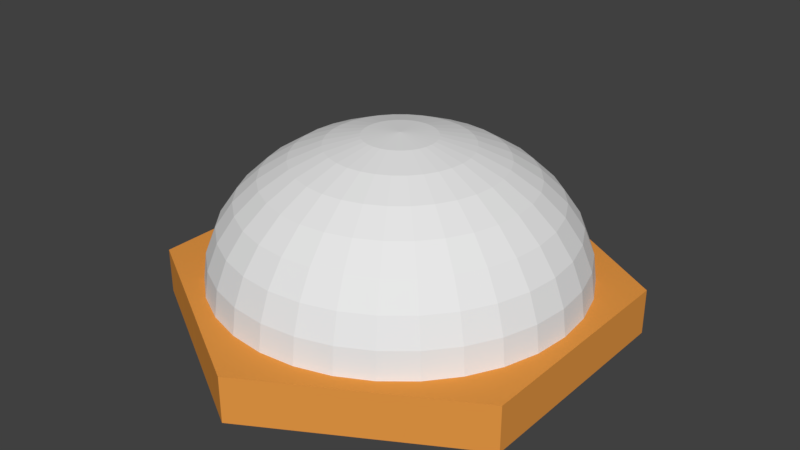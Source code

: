 # Source: dome.blend  (saved by Blender 2.79.0; exported with 4.5.12 LTS)
import bpy
from mathutils import Matrix  # noqa: F401  (used for matrix-valued properties, if any)

bpy.ops.wm.read_factory_settings(use_empty=True)
scene = bpy.context.scene
scene.name = 'Scene'

# ---- collections
col_collection_1 = bpy.data.collections.new('Collection 1'); scene.collection.children.link(col_collection_1)

# ---- materials (node trees are filled in below, after node groups)
mat_ground1 = bpy.data.materials.new('Ground1')
mat_ground1.alpha_threshold = 0.0
mat_ground1.roughness = 0.5

# ---- material node trees
mat_ground1.use_nodes = True; mat_ground1.node_tree.nodes.clear()
_N = mat_ground1.node_tree.nodes; _L = mat_ground1.node_tree.links
n0 = _N.new('ShaderNodeOutputMaterial'); n0.name = 'Material Output'; n0.location = (300, 300)
n1 = _N.new('ShaderNodeBsdfDiffuse'); n1.name = 'Diffuse BSDF'; n1.location = (10, 300)
n1.inputs[0].default_value = (0.8, 0.3179, 0.0602, 1.0)
_L.new(n1.outputs[0], n0.inputs[0])
n0.is_active_output = True

# ---- world
world_world = bpy.data.worlds.new('World'); scene.world = world_world
world_world.color = (0.05088, 0.05088, 0.05088)
world_world.use_sun_shadow = False
world_world.sun_shadow_jitter_overblur = 0.0
world_world.cycles.sampling_method = 'MANUAL'

# ---- meshes
me_sphere = bpy.data.meshes.new('Sphere')
me_sphere.from_pydata([(0.03806, 0.1913, 0.9808), (0.07466, 0.3753, 0.9239), (0.1084, 0.5449, 0.8315), (0.1379, 0.6935, 0.7071), (0.1622, 0.8155, 0.5556), (0.1802, 0.9061, 0.3827), (0.1913, 0.9619, 0.1951), (0.1951, 0.9808, 7.55e-08), (0.07466, 0.1802, 0.9808), (0.1464, 0.3536, 0.9239), (0.2126, 0.5133, 0.8315), (0.2706, 0.6533, 0.7071), (0.3182, 0.7682, 0.5556), (0.3536, 0.8536, 0.3827), (0.3753, 0.9061, 0.1951), (0.3827, 0.9239, 7.55e-08), (0.1084, 0.1622, 0.9808), (0.2126, 0.3182, 0.9239), (0.3087, 0.4619, 0.8315), (0.3928, 0.5879, 0.7071), (0.4619, 0.6913, 0.5556), (0.5133, 0.7682, 0.3827), (0.5449, 0.8155, 0.1951), (0.5556, 0.8315, 7.55e-08), (0.1379, 0.1379, 0.9808), (0.2706, 0.2706, 0.9239), (0.3928, 0.3928, 0.8315), (0.5, 0.5, 0.7071), (0.5879, 0.5879, 0.5556), (0.6533, 0.6533, 0.3827), (0.6935, 0.6935, 0.1951), (0.7071, 0.7071, 7.55e-08), (0.1622, 0.1084, 0.9808), (0.3182, 0.2126, 0.9239), (0.4619, 0.3087, 0.8315), (0.5879, 0.3928, 0.7071), (0.6913, 0.4619, 0.5556), (0.7682, 0.5133, 0.3827), (0.8155, 0.5449, 0.1951), (0.8315, 0.5556, 7.55e-08), (0.1802, 0.07466, 0.9808), (0.3536, 0.1464, 0.9239), (0.5133, 0.2126, 0.8315), (0.6533, 0.2706, 0.7071), (0.7682, 0.3182, 0.5556), (0.8536, 0.3536, 0.3827), (0.9061, 0.3753, 0.1951), (0.9239, 0.3827, 7.55e-08), (0.1913, 0.03806, 0.9808), (0.3753, 0.07466, 0.9239), (0.5449, 0.1084, 0.8315), (0.6935, 0.1379, 0.7071), (0.8155, 0.1622, 0.5556), (0.9061, 0.1802, 0.3827), (0.9619, 0.1913, 0.1951), (0.9808, 0.1951, 7.55e-08), (0.1951, -3.266e-07, 0.9808), (0.3827, -3.192e-07, 0.9239), (0.5556, -3.117e-07, 0.8315), (0.7071, -3.192e-07, 0.7071), (0.8315, -3.341e-07, 0.5556), (0.9239, -2.745e-07, 0.3827), (0.9808, -3.937e-07, 0.1951), (1.0, -3.788e-07, 7.55e-08), (0.1913, -0.03806, 0.9808), (0.3753, -0.07466, 0.9239), (0.5449, -0.1084, 0.8315), (0.6935, -0.138, 0.7071), (0.8155, -0.1622, 0.5556), (0.9061, -0.1802, 0.3827), (0.9619, -0.1913, 0.1951), (0.9808, -0.1951, 7.55e-08), (0.1802, -0.07466, 0.9808), (0.3536, -0.1464, 0.9239), (0.5133, -0.2126, 0.8315), (0.6533, -0.2706, 0.7071), (0.7682, -0.3182, 0.5556), (0.8536, -0.3536, 0.3827), (0.9061, -0.3753, 0.1951), (0.9239, -0.3827, 7.55e-08), (0.1622, -0.1084, 0.9808), (0.3182, -0.2126, 0.9239), (0.4619, -0.3087, 0.8315), (0.5879, -0.3928, 0.7071), (0.6913, -0.4619, 0.5556), (0.7682, -0.5133, 0.3827), (0.8155, -0.5449, 0.1951), (0.8315, -0.5556, 7.55e-08), (0.1379, -0.138, 0.9808), (0.2706, -0.2706, 0.9239), (0.3928, -0.3928, 0.8315), (0.5, -0.5, 0.7071), (0.5879, -0.5879, 0.5556), (0.6533, -0.6533, 0.3827), (0.6935, -0.6935, 0.1951), (0.7071, -0.7071, 7.55e-08), (0.1084, -0.1622, 0.9808), (0.2126, -0.3182, 0.9239), (0.3087, -0.4619, 0.8315), (0.3928, -0.5879, 0.7071), (0.4619, -0.6913, 0.5556), (0.5133, -0.7682, 0.3827), (0.5449, -0.8155, 0.1951), (0.5556, -0.8315, 7.55e-08), (0.07466, -0.1802, 0.9808), (0.1464, -0.3536, 0.9239), (0.2126, -0.5133, 0.8315), (0.2706, -0.6533, 0.7071), (0.3182, -0.7682, 0.5556), (0.3536, -0.8536, 0.3827), (0.3753, -0.9061, 0.1951), (0.3827, -0.9239, 7.55e-08), (0.03806, -0.1913, 0.9808), (0.07466, -0.3753, 0.9239), (0.1084, -0.5449, 0.8315), (0.1379, -0.6935, 0.7071), (0.1622, -0.8155, 0.5556), (0.1802, -0.9061, 0.3827), (0.1913, -0.9619, 0.1951), (0.1951, -0.9808, 7.55e-08), (-7.212e-09, -0.1951, 0.9808), (4.122e-08, -0.3827, 0.9239), (2.632e-08, -0.5556, 0.8315), (-2.584e-08, -0.7071, 0.7071), (-8.544e-08, -0.8315, 0.5556), (6.357e-08, -0.9239, 0.3827), (-8.544e-08, -0.9808, 0.1951), (-1.003e-07, -1.0, 7.55e-08), (-0.03806, -0.1913, 0.9808), (-0.07466, -0.3753, 0.9239), (-0.1084, -0.5449, 0.8315), (-0.1379, -0.6935, 0.7071), (-0.1622, -0.8155, 0.5556), (-0.1802, -0.9061, 0.3827), (-0.1913, -0.9619, 0.1951), (-0.1951, -0.9808, 7.55e-08), (-1.247e-07, -6.269e-07, 1.0), (-0.07466, -0.1802, 0.9808), (-0.1464, -0.3536, 0.9239), (-0.2126, -0.5133, 0.8315), (-0.2706, -0.6533, 0.7071), (-0.3182, -0.7682, 0.5556), (-0.3536, -0.8536, 0.3827), (-0.3753, -0.9061, 0.1951), (-0.3827, -0.9239, 7.55e-08), (-0.1084, -0.1622, 0.9808), (-0.2126, -0.3182, 0.9239), (-0.3087, -0.4619, 0.8315), (-0.3928, -0.5879, 0.7071), (-0.4619, -0.6913, 0.5556), (-0.5133, -0.7682, 0.3827), (-0.5449, -0.8155, 0.1951), (-0.5556, -0.8315, 7.55e-08), (-0.1379, -0.138, 0.9808), (-0.2706, -0.2706, 0.9239), (-0.3928, -0.3928, 0.8315), (-0.5, -0.5, 0.7071), (-0.5879, -0.5879, 0.5556), (-0.6533, -0.6533, 0.3827), (-0.6935, -0.6935, 0.1951), (-0.7071, -0.7071, 7.55e-08), (-0.1622, -0.1084, 0.9808), (-0.3182, -0.2126, 0.9239), (-0.4619, -0.3087, 0.8315), (-0.5879, -0.3928, 0.7071), (-0.6913, -0.4619, 0.5556), (-0.7682, -0.5133, 0.3827), (-0.8155, -0.5449, 0.1951), (-0.8315, -0.5556, 7.55e-08), (-0.1802, -0.07466, 0.9808), (-0.3536, -0.1464, 0.9239), (-0.5133, -0.2126, 0.8315), (-0.6533, -0.2706, 0.7071), (-0.7682, -0.3182, 0.5556), (-0.8536, -0.3536, 0.3827), (-0.9061, -0.3753, 0.1951), (-0.9239, -0.3827, 7.55e-08), (-0.1913, -0.03806, 0.9808), (-0.3753, -0.07466, 0.9239), (-0.5449, -0.1084, 0.8315), (-0.6935, -0.1379, 0.7071), (-0.8155, -0.1622, 0.5556), (-0.9061, -0.1802, 0.3827), (-0.9619, -0.1913, 0.1951), (-0.9808, -0.1951, 7.55e-08), (-0.1951, -3.117e-07, 0.9808), (-0.3827, -2.819e-07, 0.9239), (-0.5556, -2.819e-07, 0.8315), (-0.7071, -1.851e-07, 0.7071), (-0.8315, -1.404e-07, 0.5556), (-0.9239, -3.192e-07, 0.3827), (-0.9808, -9.567e-08, 0.1951), (-1.0, -1.404e-07, 7.55e-08), (-0.1913, 0.03806, 0.9808), (-0.3753, 0.07466, 0.9239), (-0.5449, 0.1084, 0.8315), (-0.6935, 0.1379, 0.7071), (-0.8155, 0.1622, 0.5556), (-0.9061, 0.1802, 0.3827), (-0.9619, 0.1913, 0.1951), (-0.9808, 0.1951, 7.55e-08), (-0.1802, 0.07466, 0.9808), (-0.3536, 0.1464, 0.9239), (-0.5133, 0.2126, 0.8315), (-0.6533, 0.2706, 0.7071), (-0.7682, 0.3182, 0.5556), (-0.8536, 0.3536, 0.3827), (-0.9061, 0.3753, 0.1951), (-0.9239, 0.3827, 7.55e-08), (-0.1622, 0.1084, 0.9808), (-0.3182, 0.2126, 0.9239), (-0.4619, 0.3087, 0.8315), (-0.5879, 0.3928, 0.7071), (-0.6913, 0.4619, 0.5556), (-0.7682, 0.5133, 0.3827), (-0.8155, 0.5449, 0.1951), (-0.8315, 0.5556, 7.55e-08), (-0.1379, 0.1379, 0.9808), (-0.2706, 0.2706, 0.9239), (-0.3928, 0.3928, 0.8315), (-0.5, 0.5, 0.7071), (-0.5879, 0.5879, 0.5556), (-0.6533, 0.6533, 0.3827), (-0.6935, 0.6935, 0.1951), (-0.7071, 0.7071, 7.55e-08), (-0.1084, 0.1622, 0.9808), (-0.2126, 0.3182, 0.9239), (-0.3087, 0.4619, 0.8315), (-0.3928, 0.5879, 0.7071), (-0.4619, 0.6913, 0.5556), (-0.5133, 0.7682, 0.3827), (-0.5449, 0.8155, 0.1951), (-0.5556, 0.8315, 7.55e-08), (-0.07466, 0.1802, 0.9808), (-0.1464, 0.3536, 0.9239), (-0.2126, 0.5133, 0.8315), (-0.2706, 0.6533, 0.7071), (-0.3182, 0.7682, 0.5556), (-0.3536, 0.8536, 0.3827), (-0.3753, 0.9061, 0.1951), (-0.3827, 0.9239, 7.55e-08), (-0.03806, 0.1913, 0.9808), (-0.07466, 0.3753, 0.9239), (-0.1084, 0.5449, 0.8315), (-0.1379, 0.6935, 0.7071), (-0.1622, 0.8155, 0.5556), (-0.1802, 0.9061, 0.3827), (-0.1913, 0.9619, 0.1951), (-0.1951, 0.9808, 7.55e-08), (3.749e-08, 0.1951, 0.9808), (7.847e-08, 0.3827, 0.9239), (1.083e-07, 0.5556, 0.8315), (1.53e-07, 0.7071, 0.7071), (2.722e-07, 0.8315, 0.5556), (6.357e-08, 0.9239, 0.3827), (2.573e-07, 0.9808, 0.1951), (2.722e-07, 1.0, 7.55e-08)], [], [(253, 252, 3, 4), (254, 253, 4, 5), (255, 254, 5, 6), (256, 255, 6, 7), (249, 136, 0), (250, 249, 0, 1), (251, 250, 1, 2), (252, 251, 2, 3), (3, 2, 10, 11), (4, 3, 11, 12), (5, 4, 12, 13), (6, 5, 13, 14), (7, 6, 14, 15), (0, 136, 8), (1, 0, 8, 9), (2, 1, 9, 10), (15, 14, 22, 23), (8, 136, 16), (9, 8, 16, 17), (10, 9, 17, 18), (11, 10, 18, 19), (12, 11, 19, 20), (13, 12, 20, 21), (14, 13, 21, 22), (19, 18, 26, 27), (20, 19, 27, 28), (21, 20, 28, 29), (22, 21, 29, 30), (23, 22, 30, 31), (16, 136, 24), (17, 16, 24, 25), (18, 17, 25, 26), (31, 30, 38, 39), (24, 136, 32), (25, 24, 32, 33), (26, 25, 33, 34), (27, 26, 34, 35), (28, 27, 35, 36), (29, 28, 36, 37), (30, 29, 37, 38), (36, 35, 43, 44), (37, 36, 44, 45), (38, 37, 45, 46), (39, 38, 46, 47), (32, 136, 40), (33, 32, 40, 41), (34, 33, 41, 42), (35, 34, 42, 43), (41, 40, 48, 49), (42, 41, 49, 50), (43, 42, 50, 51), (44, 43, 51, 52), (45, 44, 52, 53), (46, 45, 53, 54), (47, 46, 54, 55), (40, 136, 48), (53, 52, 60, 61), (54, 53, 61, 62), (55, 54, 62, 63), (48, 136, 56), (49, 48, 56, 57), (50, 49, 57, 58), (51, 50, 58, 59), (52, 51, 59, 60), (57, 56, 64, 65), (58, 57, 65, 66), (59, 58, 66, 67), (60, 59, 67, 68), (61, 60, 68, 69), (62, 61, 69, 70), (63, 62, 70, 71), (56, 136, 64), (69, 68, 76, 77), (70, 69, 77, 78), (71, 70, 78, 79), (64, 136, 72), (65, 64, 72, 73), (66, 65, 73, 74), (67, 66, 74, 75), (68, 67, 75, 76), (74, 73, 81, 82), (75, 74, 82, 83), (76, 75, 83, 84), (77, 76, 84, 85), (78, 77, 85, 86), (79, 78, 86, 87), (72, 136, 80), (73, 72, 80, 81), (86, 85, 93, 94), (87, 86, 94, 95), (80, 136, 88), (81, 80, 88, 89), (82, 81, 89, 90), (83, 82, 90, 91), (84, 83, 91, 92), (85, 84, 92, 93), (90, 89, 97, 98), (91, 90, 98, 99), (92, 91, 99, 100), (93, 92, 100, 101), (94, 93, 101, 102), (95, 94, 102, 103), (88, 136, 96), (89, 88, 96, 97), (102, 101, 109, 110), (103, 102, 110, 111), (96, 136, 104), (97, 96, 104, 105), (98, 97, 105, 106), (99, 98, 106, 107), (100, 99, 107, 108), (101, 100, 108, 109), (107, 106, 114, 115), (108, 107, 115, 116), (109, 108, 116, 117), (110, 109, 117, 118), (111, 110, 118, 119), (104, 136, 112), (105, 104, 112, 113), (106, 105, 113, 114), (119, 118, 126, 127), (112, 136, 120), (113, 112, 120, 121), (114, 113, 121, 122), (115, 114, 122, 123), (116, 115, 123, 124), (117, 116, 124, 125), (118, 117, 125, 126), (124, 123, 131, 132), (125, 124, 132, 133), (126, 125, 133, 134), (127, 126, 134, 135), (120, 136, 128), (121, 120, 128, 129), (122, 121, 129, 130), (123, 122, 130, 131), (128, 136, 137), (129, 128, 137, 138), (130, 129, 138, 139), (131, 130, 139, 140), (132, 131, 140, 141), (133, 132, 141, 142), (134, 133, 142, 143), (135, 134, 143, 144), (141, 140, 148, 149), (142, 141, 149, 150), (143, 142, 150, 151), (144, 143, 151, 152), (137, 136, 145), (138, 137, 145, 146), (139, 138, 146, 147), (140, 139, 147, 148), (146, 145, 153, 154), (147, 146, 154, 155), (148, 147, 155, 156), (149, 148, 156, 157), (150, 149, 157, 158), (151, 150, 158, 159), (152, 151, 159, 160), (145, 136, 153), (158, 157, 165, 166), (159, 158, 166, 167), (160, 159, 167, 168), (153, 136, 161), (154, 153, 161, 162), (155, 154, 162, 163), (156, 155, 163, 164), (157, 156, 164, 165), (162, 161, 169, 170), (163, 162, 170, 171), (164, 163, 171, 172), (165, 164, 172, 173), (166, 165, 173, 174), (167, 166, 174, 175), (168, 167, 175, 176), (161, 136, 169), (174, 173, 181, 182), (175, 174, 182, 183), (176, 175, 183, 184), (169, 136, 177), (170, 169, 177, 178), (171, 170, 178, 179), (172, 171, 179, 180), (173, 172, 180, 181), (179, 178, 186, 187), (180, 179, 187, 188), (181, 180, 188, 189), (182, 181, 189, 190), (183, 182, 190, 191), (184, 183, 191, 192), (177, 136, 185), (178, 177, 185, 186), (191, 190, 198, 199), (192, 191, 199, 200), (185, 136, 193), (186, 185, 193, 194), (187, 186, 194, 195), (188, 187, 195, 196), (189, 188, 196, 197), (190, 189, 197, 198), (196, 195, 203, 204), (197, 196, 204, 205), (198, 197, 205, 206), (199, 198, 206, 207), (200, 199, 207, 208), (193, 136, 201), (194, 193, 201, 202), (195, 194, 202, 203), (208, 207, 215, 216), (201, 136, 209), (202, 201, 209, 210), (203, 202, 210, 211), (204, 203, 211, 212), (205, 204, 212, 213), (206, 205, 213, 214), (207, 206, 214, 215), (212, 211, 219, 220), (213, 212, 220, 221), (214, 213, 221, 222), (215, 214, 222, 223), (216, 215, 223, 224), (209, 136, 217), (210, 209, 217, 218), (211, 210, 218, 219), (224, 223, 231, 232), (217, 136, 225), (218, 217, 225, 226), (219, 218, 226, 227), (220, 219, 227, 228), (221, 220, 228, 229), (222, 221, 229, 230), (223, 222, 230, 231), (229, 228, 236, 237), (230, 229, 237, 238), (231, 230, 238, 239), (232, 231, 239, 240), (225, 136, 233), (226, 225, 233, 234), (227, 226, 234, 235), (228, 227, 235, 236), (233, 136, 241), (234, 233, 241, 242), (235, 234, 242, 243), (236, 235, 243, 244), (237, 236, 244, 245), (238, 237, 245, 246), (239, 238, 246, 247), (240, 239, 247, 248), (245, 244, 252, 253), (246, 245, 253, 254), (247, 246, 254, 255), (248, 247, 255, 256), (241, 136, 249), (242, 241, 249, 250), (243, 242, 250, 251), (244, 243, 251, 252)])
me_sphere.use_remesh_preserve_volume = False
me_sphere.use_remesh_preserve_attributes = False
me_sphere.use_mirror_vertex_groups = False
me_sphere.update()
me_plane_001 = bpy.data.meshes.new('Plane.001')
me_plane_001.from_pydata([(-0.3582, -0.2086, 0.08922), (-0.3582, -0.1709, 0.08922), (-0.3582, -0.1332, 0.08922), (-0.3582, -0.09543, 0.08922), (-0.3582, -0.05769, 0.08922), (-0.3582, -0.01996, 0.08922), (-0.3582, 0.01778, 0.08922), (-0.3582, 0.05552, 0.08922), (-0.3582, 0.09325, 0.08922), (-0.3582, 0.131, 0.08922), (-0.3582, 0.1687, 0.08922), (-0.3582, 0.2065, 0.08922), (-0.3204, -0.2086, 0.08922), (-0.3204, -0.1709, 0.08922), (-0.3204, -0.1332, 0.08922), (-0.3204, -0.09543, 0.08922), (-0.3204, -0.05769, 0.08922), (-0.3204, -0.01996, 0.08922), (-0.3204, 0.01778, 0.08922), (-0.3204, 0.05552, 0.08922), (-0.3204, 0.09325, 0.08922), (-0.3204, 0.131, 0.08922), (-0.3204, 0.1687, 0.08922), (-0.3204, 0.2065, 0.08922), (-0.2827, -0.2464, 0.08922), (-0.2827, -0.2086, 0.08922), (-0.2827, -0.1709, 0.08922), (-0.2827, -0.1332, 0.08922), (-0.2827, -0.09543, 0.08922), (-0.2827, -0.05769, 0.08922), (-0.2827, -0.01996, 0.08922), (-0.2827, 0.01778, 0.08922), (-0.2827, 0.05552, 0.08922), (-0.2827, 0.09325, 0.08922), (-0.2827, 0.131, 0.08922), (-0.2827, 0.1687, 0.08922), (-0.2827, 0.2065, 0.08922), (-0.2827, 0.2442, 0.08922), (-0.245, -0.2464, 0.08922), (-0.245, -0.2086, 0.08922), (-0.245, -0.1709, 0.08922), (-0.245, -0.1332, 0.08922), (-0.245, -0.09543, 0.08922), (-0.245, -0.05769, 0.08922), (-0.245, -0.01996, 0.08922), (-0.245, 0.01778, 0.08922), (-0.245, 0.05552, 0.08922), (-0.245, 0.09325, 0.08922), (-0.245, 0.131, 0.08922), (-0.245, 0.1687, 0.08922), (-0.245, 0.2065, 0.08922), (-0.245, 0.2442, 0.08922), (-0.245, 0.2819, 0.08922), (-0.2072, -0.2841, 0.08922), (-0.2072, -0.2464, 0.08922), (-0.2072, -0.2086, 0.08922), (-0.2072, -0.1709, 0.08922), (-0.2072, -0.1332, 0.08922), (-0.2072, -0.09543, 0.08922), (-0.2072, -0.05769, 0.08922), (-0.2072, -0.01996, 0.08922), (-0.2072, 0.01778, 0.08922), (-0.2072, 0.05552, 0.08922), (-0.2072, 0.09325, 0.08922), (-0.2072, 0.131, 0.08922), (-0.2072, 0.1687, 0.08922), (-0.2072, 0.2065, 0.08922), (-0.2072, 0.2442, 0.08922), (-0.2072, 0.2819, 0.08922), (-0.1695, -0.3218, 0.08922), (-0.1695, -0.2841, 0.08922), (-0.1695, -0.2464, 0.08922), (-0.1695, -0.2086, 0.08922), (-0.1695, -0.1709, 0.08922), (-0.1695, -0.1332, 0.08922), (-0.1695, -0.09543, 0.08922), (-0.1695, -0.05769, 0.08922), (-0.1695, -0.01996, 0.08922), (-0.1695, 0.01778, 0.08922), (-0.1695, 0.05552, 0.08922), (-0.1695, 0.09325, 0.08922), (-0.1695, 0.131, 0.08922), (-0.1695, 0.1687, 0.08922), (-0.1695, 0.2065, 0.08922), (-0.1695, 0.2442, 0.08922), (-0.1695, 0.2819, 0.08922), (-0.1695, 0.3197, 0.08922), (-0.1318, -0.3218, 0.08922), (-0.1318, -0.2841, 0.08922), (-0.1318, -0.2464, 0.08922), (-0.1318, -0.2086, 0.08922), (-0.1318, -0.1709, 0.08922), (-0.1318, -0.1332, 0.08922), (-0.1318, -0.09543, 0.08922), (-0.1318, -0.05769, 0.08922), (-0.1318, -0.01996, 0.08922), (-0.1318, 0.01778, 0.08922), (-0.1318, 0.05552, 0.08922), (-0.1318, 0.09325, 0.08922), (-0.1318, 0.131, 0.08922), (-0.1318, 0.1687, 0.08922), (-0.1318, 0.2065, 0.08922), (-0.1318, 0.2442, 0.08922), (-0.1318, 0.2819, 0.08922), (-0.1318, 0.3197, 0.08922), (-0.09402, -0.3596, 0.08922), (-0.09402, -0.3218, 0.08922), (-0.09402, -0.2841, 0.08922), (-0.09402, -0.2464, 0.08922), (-0.09402, -0.2086, 0.08922), (-0.09402, -0.1709, 0.08922), (-0.09402, -0.1332, 0.08922), (-0.09402, -0.09543, 0.08922), (-0.09402, -0.05769, 0.08922), (-0.09402, -0.01996, 0.08922), (-0.09402, 0.05552, 0.08922), (-0.09402, 0.09325, 0.08922), (-0.09402, 0.131, 0.08922), (-0.09402, 0.1687, 0.08922), (-0.09402, 0.2065, 0.08922), (-0.09402, 0.2442, 0.08922), (-0.09402, 0.2819, 0.08922), (-0.09402, 0.3197, 0.08922), (-0.09402, 0.3574, 0.08922), (-0.05628, -0.3596, 0.08922), (-0.05628, -0.3218, 0.08922), (-0.05628, -0.2841, 0.08922), (-0.05628, -0.2464, 0.08922), (-0.05628, -0.2086, 0.08922), (-0.05628, -0.1709, 0.08922), (-0.05628, -0.1332, 0.08922), (-0.05628, -0.09543, 0.08922), (-0.05628, -0.05769, 0.08922), (-0.05628, -0.01996, 0.08922), (-0.05628, 0.01778, 0.08922), (-0.05628, 0.05552, 0.08922), (-0.05628, 0.09325, 0.08922), (-0.05628, 0.131, 0.08922), (-0.05628, 0.1687, 0.08922), (-0.05628, 0.2065, 0.08922), (-0.05628, 0.2442, 0.08922), (-0.05628, 0.2819, 0.08922), (-0.05628, 0.3197, 0.08922), (-0.05628, 0.3574, 0.08922), (-0.01854, -0.3973, 0.08922), (-0.01854, -0.3596, 0.08922), (-0.01854, -0.3218, 0.08922), (-0.01854, -0.2841, 0.08922), (-0.01854, -0.2464, 0.08922), (-0.01854, -0.2086, 0.08922), (-0.01854, -0.1709, 0.08922), (-0.01854, -0.1332, 0.08922), (-0.01854, -0.09543, 0.08922), (-0.01854, -0.05769, 0.08922), (-0.01854, -0.01996, 0.08922), (-0.01854, 0.01778, 0.08922), (-0.01854, 0.05552, 0.08922), (-0.01854, 0.09325, 0.08922), (-0.01854, 0.131, 0.08922), (-0.01854, 0.1687, 0.08922), (-0.01854, 0.2065, 0.08922), (-0.01854, 0.2442, 0.08922), (-0.01854, 0.2819, 0.08922), (-0.01854, 0.3197, 0.08922), (-0.01854, 0.3574, 0.08922), (-0.01854, 0.3951, 0.08922), (0.01919, -0.3973, 0.08922), (0.01919, -0.3596, 0.08922), (0.01919, -0.3218, 0.08922), (0.01919, -0.2841, 0.08922), (0.01919, -0.2464, 0.08922), (0.01919, -0.2086, 0.08922), (0.01919, -0.1709, 0.08922), (0.01919, -0.1332, 0.08922), (0.01919, -0.09543, 0.08922), (0.01919, -0.05769, 0.08922), (0.01919, -0.01996, 0.08922), (0.01919, 0.01778, 0.08922), (0.01919, 0.05552, 0.08922), (0.01919, 0.09325, 0.08922), (0.01919, 0.131, 0.08922), (0.01919, 0.1687, 0.08922), (0.01919, 0.2065, 0.08922), (0.01919, 0.2442, 0.08922), (0.01919, 0.2819, 0.08922), (0.01919, 0.3197, 0.08922), (0.01919, 0.3574, 0.08922), (0.01919, 0.3951, 0.08922), (0.05693, -0.3596, 0.08922), (0.05693, -0.3218, 0.08922), (0.05693, -0.2841, 0.08922), (0.05693, -0.2464, 0.08922), (0.05693, -0.2086, 0.08922), (0.05693, -0.1709, 0.08922), (0.05693, -0.1332, 0.08922), (0.05693, -0.09543, 0.08922), (0.05693, -0.05769, 0.08922), (0.05693, -0.01996, 0.08922), (0.05693, 0.01778, 0.08922), (0.05693, 0.05552, 0.08922), (0.05693, 0.09325, 0.08922), (0.05693, 0.131, 0.08922), (0.05693, 0.1687, 0.08922), (0.05693, 0.2065, 0.08922), (0.05693, 0.2442, 0.08922), (0.05693, 0.2819, 0.08922), (0.05693, 0.3197, 0.08922), (0.05693, 0.3574, 0.08922), (0.09466, -0.3596, 0.08922), (0.09466, -0.3218, 0.08922), (0.09466, -0.2841, 0.08922), (0.09466, -0.2464, 0.08922), (0.09466, -0.2086, 0.08922), (0.09466, -0.1709, 0.08922), (0.09466, -0.1332, 0.08922), (0.09466, -0.09543, 0.08922), (0.09466, -0.05769, 0.08922), (0.09466, -0.01996, 0.08922), (0.09466, 0.01778, 0.08922), (0.09466, 0.05552, 0.08922), (0.09466, 0.09325, 0.08922), (0.09466, 0.131, 0.08922), (0.09466, 0.1687, 0.08922), (0.09466, 0.2065, 0.08922), (0.09466, 0.2442, 0.08922), (0.09466, 0.2819, 0.08922), (0.09466, 0.3197, 0.08922), (0.09466, 0.3574, 0.08922), (0.1324, -0.3218, 0.08922), (0.1324, -0.2841, 0.08922), (0.1324, -0.2464, 0.08922), (0.1324, -0.2086, 0.08922), (0.1324, -0.1709, 0.08922), (0.1324, -0.1332, 0.08922), (0.1324, -0.09543, 0.08922), (0.1324, -0.05769, 0.08922), (0.1324, -0.01996, 0.08922), (0.1324, 0.01778, 0.08922), (0.1324, 0.05552, 0.08922), (0.1324, 0.09325, 0.08922), (0.1324, 0.131, 0.08922), (0.1324, 0.1687, 0.08922), (0.1324, 0.2065, 0.08922), (0.1324, 0.2442, 0.08922), (0.1324, 0.2819, 0.08922), (0.1324, 0.3197, 0.08922), (0.1701, -0.3218, 0.08922), (0.1701, -0.2841, 0.08922), (0.1701, -0.2464, 0.08922), (0.1701, -0.2086, 0.08922), (0.1701, -0.1709, 0.08922), (0.1701, -0.1332, 0.08922), (0.1701, -0.09543, 0.08922), (0.1701, -0.05769, 0.08922), (0.1701, -0.01996, 0.08922), (0.1701, 0.01778, 0.08922), (0.1701, 0.05552, 0.08922), (0.1701, 0.09325, 0.08922), (0.1701, 0.131, 0.08922), (0.1701, 0.1687, 0.08922), (0.1701, 0.2065, 0.08922), (0.1701, 0.2442, 0.08922), (0.1701, 0.2819, 0.08922), (0.1701, 0.3197, 0.08922), (0.2079, -0.2841, 0.08922), (0.2079, -0.2464, 0.08922), (0.2079, -0.2086, 0.08922), (0.2079, -0.1709, 0.08922), (0.2079, -0.1332, 0.08922), (0.2079, -0.09543, 0.08922), (0.2079, -0.05769, 0.08922), (0.2079, -0.01996, 0.08922), (0.2079, 0.01778, 0.08922), (0.2079, 0.05552, 0.08922), (0.2079, 0.09325, 0.08922), (0.2079, 0.131, 0.08922), (0.2079, 0.1687, 0.08922), (0.2079, 0.2065, 0.08922), (0.2079, 0.2442, 0.08922), (0.2079, 0.2819, 0.08922), (0.2456, -0.2464, 0.08922), (0.2456, -0.2086, 0.08922), (0.2456, -0.1709, 0.08922), (0.2456, -0.1332, 0.08922), (0.2456, -0.09543, 0.08922), (0.2456, -0.05769, 0.08922), (0.2456, -0.01996, 0.08922), (0.2456, 0.01778, 0.08922), (0.2456, 0.05552, 0.08922), (0.2456, 0.09325, 0.08922), (0.2456, 0.131, 0.08922), (0.2456, 0.1687, 0.08922), (0.2456, 0.2065, 0.08922), (0.2456, 0.2442, 0.08922), (0.2456, 0.2819, 0.08922), (0.2833, -0.2464, 0.08922), (0.2833, -0.2086, 0.08922), (0.2833, -0.1709, 0.08922), (0.2833, -0.1332, 0.08922), (0.2833, -0.09543, 0.08922), (0.2833, -0.05769, 0.08922), (0.2833, -0.01996, 0.08922), (0.2833, 0.01778, 0.08922), (0.2833, 0.05552, 0.08922), (0.2833, 0.09325, 0.08922), (0.2833, 0.131, 0.08922), (0.2833, 0.1687, 0.08922), (0.2833, 0.2065, 0.08922), (0.2833, 0.2442, 0.08922), (0.3211, -0.2086, 0.08922), (0.3211, -0.1709, 0.08922), (0.3211, -0.1332, 0.08922), (0.3211, -0.09543, 0.08922), (0.3211, -0.05769, 0.08922), (0.3211, -0.01996, 0.08922), (0.3211, 0.01778, 0.08922), (0.3211, 0.05552, 0.08922), (0.3211, 0.09325, 0.08922), (0.3211, 0.131, 0.08922), (0.3211, 0.1687, 0.08922), (0.3211, 0.2065, 0.08922), (0.3588, -0.2086, 0.08922), (0.3588, -0.1709, 0.08922), (0.3588, -0.1332, 0.08922), (0.3588, -0.09543, 0.08922), (0.3588, -0.05769, 0.08922), (0.3588, -0.01996, 0.08922), (0.3588, 0.01778, 0.08922), (0.3588, 0.05552, 0.08922), (0.3588, 0.09325, 0.08922), (0.3588, 0.131, 0.08922), (0.3588, 0.1687, 0.08922), (0.3588, 0.2065, 0.08922), (0.2456, 0.2828, 0.08922), (0.3588, -0.2174, 0.08922), (0.3211, -0.2392, 0.08922), (0.2433, -0.2841, 0.08922), (0.1779, -0.3218, 0.08922), (-0.1163, 0.3574, 0.08922), (0.01919, 0.4135, 0.08922), (0.1324, 0.3481, 0.08922), (0.1324, -0.3481, 0.08922), (-0.1695, -0.3267, 0.08922), (0.3677, -0.05769, 0.08922), (-0.05628, -0.3921, 0.08922), (-0.3677, -0.1332, 0.08922), (0.3677, 0.131, 0.08922), (0.2833, 0.261, 0.08922), (0.3588, 0.2174, 0.08922), (0.1163, 0.3574, 0.08922), (-0.3677, 0.131, 0.08922), (0.3211, 0.2392, 0.08922), (0.09466, -0.3699, 0.08922), (-0.3677, -0.1709, 0.08922), (0.3677, -0.1709, 0.08922), (-0.09402, -0.3703, 0.08922), (-0.2827, 0.2614, 0.08922), (0.3677, 0.01778, 0.08922), (-0.05628, 0.3921, 0.08922), (0.09466, 0.3699, 0.08922), (-0.3582, 0.2178, 0.08922), (0.01919, -0.4135, 0.08922), (-0.2827, -0.2614, 0.08922), (0.3677, 0.2065, 0.08922), (0.1817, 0.3197, 0.08922), (-0.3677, -0.2086, 0.08922), (-0.1126, -0.3596, 0.08922), (0.2079, 0.3045, 0.08922), (-0.1779, -0.3218, 0.08922), (-0.3204, -0.2396, 0.08922), (-0.2072, 0.3049, 0.08922), (-0.3677, 0.01778, 0.08922), (0.3677, -0.09543, 0.08922), (-0.3677, 0.1687, 0.08922), (-0.3582, -0.2178, 0.08922), (-0.3124, 0.2442, 0.08922), (0.3124, 0.2442, 0.08922), (-0.247, 0.2819, 0.08922), (-0.3677, -0.09543, 0.08922), (-0.245, -0.2831, 0.08922), (0.05097, 0.3951, 0.08922), (0.3086, -0.2464, 0.08922), (0.3677, 0.09325, 0.08922), (-0.3086, -0.2464, 0.08922), (0.1701, 0.3263, 0.08922), (0.1126, -0.3596, 0.08922), (0.05693, -0.3917, 0.08922), (0.05693, 0.3917, 0.08922), (-0.3677, -0.01996, 0.08922), (0.2456, -0.2828, 0.08922), (0.2079, -0.3045, 0.08922), (-0.2433, -0.2841, 0.08922), (-0.05097, 0.3951, 0.08922), (-0.1318, -0.3485, 0.08922), (-0.245, 0.2831, 0.08922), (-0.2072, -0.3049, 0.08922), (0.3677, -0.01996, 0.08922), (-0.3677, 0.2065, 0.08922), (0.3677, -0.2086, 0.08922), (0.0472, -0.3973, 0.08922), (-0.09402, 0.3703, 0.08922), (0.3677, 0.1687, 0.08922), (-0.3204, 0.2396, 0.08922), (-0.3677, -0.05769, 0.08922), (-0.1695, 0.3267, 0.08922), (-0.1817, 0.3197, 0.08922), (0.2833, -0.261, 0.08922), (-0.0472, -0.3973, 0.08922), (0.1701, -0.3263, 0.08922), (-0.1318, 0.3485, 0.08922), (0.3677, -0.1332, 0.08922), (-0.01854, 0.4139, 0.08922), (0.3677, 0.05552, 0.08922), (-0.01854, -0.4139, 0.08922), (0.247, 0.2819, 0.08922), (-0.3677, 0.05552, 0.08922), (-0.3677, 0.09325, 0.08922), (0.3677, 0.2123, 0.08922), (0.3677, -0.2123, 0.08922), (-5.588e-09, 0.4246, 0.08922), (-5.029e-08, -0.4246, 0.08922), (-0.3677, -0.2123, 0.08922), (-0.3677, 0.2123, 0.08922), (-0.3582, -0.2086, 0.004313), (-0.245, 0.2819, 0.004313), (0.2456, 0.2819, 0.08922), (0.2456, 0.2828, 0.004313), (0.3588, -0.2174, 0.004313), (0.321, -0.2392, 0.004313), (0.2432, -0.2841, 0.004313), (0.1779, -0.3219, 0.004313), (-0.1164, 0.3574, 0.004313), (0.01915, 0.4135, 0.004313), (0.1324, 0.3481, 0.004313), (0.1324, -0.3481, 0.004313), (-0.1695, -0.3267, 0.004313), (0.3676, -0.0577, 0.004313), (-0.05633, -0.3921, 0.004313), (-0.3677, -0.1332, 0.004313), (0.3676, 0.131, 0.004313), (0.2833, 0.261, 0.004313), (0.3588, 0.2174, 0.004313), (0.1163, 0.3574, 0.004313), (-0.3677, 0.131, 0.004313), (0.321, 0.2392, 0.004313), (0.09462, -0.3699, 0.004313), (-0.3677, -0.1709, 0.004313), (0.3676, -0.1709, 0.004313), (-0.09406, -0.3703, 0.004313), (-0.2827, 0.2613, 0.004313), (0.3676, 0.01777, 0.004313), (-0.05633, 0.3921, 0.004313), (0.09462, 0.3699, 0.004313), (-0.3582, 0.2178, 0.004313), (0.01915, -0.4135, 0.004313), (-0.2827, -0.2614, 0.004313), (0.3676, 0.2064, 0.004313), (0.1816, 0.3197, 0.004313), (-0.3677, -0.2086, 0.004313), (-0.1126, -0.3596, 0.004313), (0.2078, 0.3045, 0.004313), (-0.178, -0.3219, 0.004313), (-0.3205, -0.2396, 0.004313), (-0.2073, 0.3049, 0.004313), (-0.3677, 0.01777, 0.004313), (0.3676, -0.09544, 0.004313), (-0.3677, 0.1687, 0.004313), (-0.3582, -0.2178, 0.004313), (-0.3125, 0.2442, 0.004313), (0.3124, 0.2442, 0.004313), (-0.2471, 0.2819, 0.004313), (-0.3677, -0.09544, 0.004313), (-0.245, -0.2831, 0.004313), (0.05092, 0.3951, 0.004313), (0.3086, -0.2464, 0.004313), (0.3676, 0.09324, 0.004313), (-0.3087, -0.2464, 0.004313), (0.1701, 0.3263, 0.004313), (0.1125, -0.3596, 0.004313), (0.05688, -0.3917, 0.004313), (0.05688, 0.3917, 0.004313), (-0.3677, -0.01997, 0.004313), (0.2456, -0.2828, 0.004313), (0.2078, -0.3046, 0.004313), (-0.2433, -0.2841, 0.004313), (-0.05101, 0.3951, 0.004313), (-0.1318, -0.3485, 0.004313), (-0.245, 0.2831, 0.004313), (-0.2073, -0.3049, 0.004313), (0.3676, -0.01997, 0.004313), (-0.3677, 0.2064, 0.004313), (0.3676, -0.2086, 0.004313), (0.04715, -0.3973, 0.004313), (-0.09406, 0.3703, 0.004313), (0.3676, 0.1687, 0.004313), (-0.3205, 0.2396, 0.004313), (-0.3677, -0.0577, 0.004313), (-0.1695, 0.3267, 0.004313), (-0.1817, 0.3197, 0.004313), (0.2833, -0.261, 0.004313), (-0.04724, -0.3973, 0.004313), (0.1701, -0.3263, 0.004313), (-0.1318, 0.3485, 0.004313), (0.3676, -0.1332, 0.004313), (-0.01859, 0.4138, 0.004313), (0.3676, 0.0555, 0.004313), (-0.01859, -0.4139, 0.004313), (0.247, 0.2819, 0.004313), (-0.3677, 0.0555, 0.004313), (-0.3677, 0.09324, 0.004313), (0.3676, 0.2123, 0.004313), (0.3676, -0.2123, 0.004313), (-4.531e-05, 0.4246, 0.004313), (-4.535e-05, -0.4246, 0.004313), (-0.3677, -0.2123, 0.004313), (-0.3677, 0.2123, 0.004313)], [], [(0, 12, 13, 1), (1, 13, 14, 2), (2, 14, 15, 3), (3, 15, 16, 4), (4, 16, 17, 5), (5, 17, 18, 6), (6, 18, 19, 7), (7, 19, 20, 8), (8, 20, 21, 9), (9, 21, 22, 10), (10, 22, 23, 11), (11, 23, 402, 360), (12, 25, 26, 13), (13, 26, 27, 14), (14, 27, 28, 15), (15, 28, 29, 16), (16, 29, 30, 17), (17, 30, 31, 18), (18, 31, 32, 19), (19, 32, 33, 20), (20, 33, 34, 21), (21, 34, 35, 22), (22, 35, 36, 23), (23, 36, 37, 375, 402), (24, 38, 39, 25), (25, 39, 40, 26), (26, 40, 41, 27), (27, 41, 42, 28), (28, 42, 43, 29), (29, 43, 44, 30), (30, 44, 45, 31), (31, 45, 46, 32), (32, 46, 47, 33), (33, 47, 48, 34), (34, 48, 49, 35), (35, 49, 50, 36), (36, 50, 51, 37), (37, 51, 52, 377, 356), (38, 54, 55, 39), (39, 55, 56, 40), (40, 56, 57, 41), (41, 57, 58, 42), (42, 58, 59, 43), (43, 59, 60, 44), (44, 60, 61, 45), (45, 61, 62, 46), (46, 62, 63, 47), (47, 63, 64, 48), (48, 64, 65, 49), (49, 65, 66, 50), (50, 66, 67, 51), (51, 67, 68, 52), (52, 68, 370, 394), (53, 70, 71, 54), (54, 71, 72, 55), (55, 72, 73, 56), (56, 73, 74, 57), (57, 74, 75, 58), (58, 75, 76, 59), (59, 76, 77, 60), (60, 77, 78, 61), (61, 78, 79, 62), (62, 79, 80, 63), (63, 80, 81, 64), (64, 81, 82, 65), (65, 82, 83, 66), (66, 83, 84, 67), (67, 84, 85, 68), (68, 85, 86, 405, 370), (69, 87, 88, 70), (70, 88, 89, 71), (71, 89, 90, 72), (72, 90, 91, 73), (73, 91, 92, 74), (74, 92, 93, 75), (75, 93, 94, 76), (76, 94, 95, 77), (77, 95, 96, 78), (78, 96, 97, 79), (79, 97, 98, 80), (80, 98, 99, 81), (81, 99, 100, 82), (82, 100, 101, 83), (83, 101, 102, 84), (84, 102, 103, 85), (85, 103, 104, 86), (86, 104, 409, 404), (87, 106, 107, 88), (88, 107, 108, 89), (89, 108, 109, 90), (90, 109, 110, 91), (91, 110, 111, 92), (92, 111, 112, 93), (93, 112, 113, 94), (94, 113, 114, 95), (134, 135, 115, 97, 96, 95, 114, 133), (97, 115, 116, 98), (98, 116, 117, 99), (99, 117, 118, 100), (100, 118, 119, 101), (101, 119, 120, 102), (102, 120, 121, 103), (103, 121, 122, 104), (104, 122, 123, 338, 409), (105, 124, 125, 106), (106, 125, 126, 107), (107, 126, 127, 108), (108, 127, 128, 109), (109, 128, 129, 110), (110, 129, 130, 111), (111, 130, 131, 112), (112, 131, 132, 113), (113, 132, 133, 114), (115, 135, 136, 116), (116, 136, 137, 117), (117, 137, 138, 118), (118, 138, 139, 119), (119, 139, 140, 120), (120, 140, 141, 121), (121, 141, 142, 122), (122, 142, 143, 123), (123, 143, 358, 400), (124, 145, 146, 125), (125, 146, 147, 126), (126, 147, 148, 127), (127, 148, 149, 128), (128, 149, 150, 129), (129, 150, 151, 130), (130, 151, 152, 131), (131, 152, 153, 132), (132, 153, 154, 133), (133, 154, 155, 134), (134, 155, 156, 135), (135, 156, 157, 136), (136, 157, 158, 137), (137, 158, 159, 138), (138, 159, 160, 139), (139, 160, 161, 140), (140, 161, 162, 141), (141, 162, 163, 142), (142, 163, 164, 143), (143, 164, 165, 392, 358), (144, 166, 167, 145), (145, 167, 168, 146), (146, 168, 169, 147), (147, 169, 170, 148), (148, 170, 171, 149), (149, 171, 172, 150), (150, 172, 173, 151), (151, 173, 174, 152), (152, 174, 175, 153), (153, 175, 176, 154), (154, 176, 177, 155), (155, 177, 178, 156), (156, 178, 179, 157), (157, 179, 180, 158), (158, 180, 181, 159), (159, 181, 182, 160), (160, 182, 183, 161), (161, 183, 184, 162), (162, 184, 185, 163), (163, 185, 186, 164), (164, 186, 187, 165), (165, 187, 339, 419, 411), (166, 399, 386, 188, 167), (167, 188, 189, 168), (168, 189, 190, 169), (169, 190, 191, 170), (170, 191, 192, 171), (171, 192, 193, 172), (172, 193, 194, 173), (173, 194, 195, 174), (174, 195, 196, 175), (175, 196, 197, 176), (176, 197, 198, 177), (177, 198, 199, 178), (178, 199, 200, 179), (179, 200, 201, 180), (180, 201, 202, 181), (181, 202, 203, 182), (182, 203, 204, 183), (183, 204, 205, 184), (184, 205, 206, 185), (185, 206, 207, 186), (186, 207, 387, 380, 187), (187, 380, 339), (188, 208, 209, 189), (189, 209, 210, 190), (190, 210, 211, 191), (191, 211, 212, 192), (192, 212, 213, 193), (193, 213, 214, 194), (194, 214, 215, 195), (195, 215, 216, 196), (196, 216, 217, 197), (197, 217, 218, 198), (198, 218, 219, 199), (199, 219, 220, 200), (200, 220, 221, 201), (201, 221, 222, 202), (202, 222, 223, 203), (203, 223, 224, 204), (204, 224, 225, 205), (205, 225, 226, 206), (206, 226, 227, 207), (207, 227, 359, 387), (208, 385, 341, 228, 209), (209, 228, 229, 210), (210, 229, 230, 211), (211, 230, 231, 212), (212, 231, 232, 213), (213, 232, 233, 214), (214, 233, 234, 215), (215, 234, 235, 216), (216, 235, 236, 217), (217, 236, 237, 218), (218, 237, 238, 219), (219, 238, 239, 220), (220, 239, 240, 221), (221, 240, 241, 222), (222, 241, 242, 223), (223, 242, 243, 224), (224, 243, 244, 225), (225, 244, 245, 226), (226, 245, 340, 349, 227), (227, 349, 359), (228, 246, 247, 229), (229, 247, 248, 230), (230, 248, 249, 231), (231, 249, 250, 232), (232, 250, 251, 233), (233, 251, 252, 234), (234, 252, 253, 235), (235, 253, 254, 236), (236, 254, 255, 237), (237, 255, 256, 238), (238, 256, 257, 239), (239, 257, 258, 240), (240, 258, 259, 241), (241, 259, 260, 242), (242, 260, 261, 243), (243, 261, 262, 244), (244, 262, 263, 245), (245, 263, 384, 340), (246, 337, 390, 264, 247), (247, 264, 265, 248), (248, 265, 266, 249), (249, 266, 267, 250), (250, 267, 268, 251), (251, 268, 269, 252), (252, 269, 270, 253), (253, 270, 271, 254), (254, 271, 272, 255), (255, 272, 273, 256), (256, 273, 274, 257), (257, 274, 275, 258), (258, 275, 276, 259), (259, 276, 277, 260), (260, 277, 278, 261), (261, 278, 279, 262), (262, 279, 367, 364, 263), (263, 364, 384), (264, 336, 389, 280, 265), (265, 280, 281, 266), (266, 281, 282, 267), (267, 282, 283, 268), (268, 283, 284, 269), (269, 284, 285, 270), (270, 285, 286, 271), (271, 286, 287, 272), (272, 287, 288, 273), (273, 288, 289, 274), (274, 289, 290, 275), (275, 290, 291, 276), (276, 291, 292, 277), (277, 292, 293, 278), (278, 293, 294, 279), (279, 294, 333, 367), (280, 295, 296, 281), (281, 296, 297, 282), (282, 297, 298, 283), (283, 298, 299, 284), (284, 299, 300, 285), (285, 300, 301, 286), (286, 301, 302, 287), (287, 302, 303, 288), (288, 303, 304, 289), (289, 304, 305, 290), (290, 305, 306, 291), (291, 306, 307, 292), (292, 307, 308, 293), (293, 308, 347, 414, 294), (294, 414, 333), (295, 381, 335, 309, 296), (296, 309, 310, 297), (297, 310, 311, 298), (298, 311, 312, 299), (299, 312, 313, 300), (300, 313, 314, 301), (301, 314, 315, 302), (302, 315, 316, 303), (303, 316, 317, 304), (304, 317, 318, 305), (305, 318, 319, 306), (306, 319, 320, 307), (307, 320, 351, 376, 308), (308, 376, 347), (309, 321, 322, 310), (310, 322, 323, 311), (311, 323, 324, 312), (312, 324, 325, 313), (313, 325, 326, 314), (314, 326, 327, 315), (315, 327, 328, 316), (316, 328, 329, 317), (317, 329, 330, 318), (318, 330, 331, 319), (319, 331, 332, 320), (320, 332, 348, 351), (321, 398, 354, 322), (322, 354, 410, 323), (323, 410, 372, 324), (324, 372, 343, 325), (325, 343, 396, 326), (326, 396, 357, 327), (327, 357, 412, 328), (328, 412, 382, 329), (329, 382, 346, 330), (330, 346, 401, 331), (331, 401, 363, 332), (332, 363, 417, 348), (411, 392, 165), (355, 344, 124, 105), (415, 371, 6, 7), (344, 407, 144, 145, 124), (394, 377, 52), (416, 415, 7, 8), (350, 416, 8, 9), (400, 338, 123), (352, 385, 208), (390, 336, 264), (334, 418, 398, 321), (361, 399, 166), (335, 334, 321, 309), (356, 375, 37), (383, 362, 24), (366, 355, 105), (403, 378, 3, 4), (373, 350, 9, 10), (388, 403, 4, 5), (371, 388, 5, 6), (389, 406, 295, 280), (413, 420, 361, 166, 144), (365, 421, 374, 0), (345, 353, 1, 2), (353, 365, 0, 1), (395, 368, 69, 70, 53), (342, 393, 87, 69), (374, 369, 12, 0), (379, 391, 53, 54, 38), (391, 395, 53), (407, 413, 144), (369, 383, 24, 25, 12), (378, 345, 2, 3), (408, 337, 246), (404, 405, 86), (360, 422, 397, 11), (406, 381, 295), (368, 342, 69), (397, 373, 10, 11), (362, 379, 38, 24), (341, 408, 246, 228), (393, 366, 105, 106, 87), (386, 352, 208, 188), (425, 426, 507), (456, 441, 510), (437, 448, 459, 486, 435, 461, 488, 484, 472, 455, 476, 462, 467, 423, 458, 446, 438, 471, 496, 481, 464, 508, 509, 443, 466, 490, 515, 453, 495, 468, 449, 470, 424, 487, 463, 498, 497, 502, 431, 493, 451, 485, 504, 512, 432, 473, 480, 452, 442, 433, 477, 457, 460, 426, 425, 507, 440, 469, 444, 441, 456, 494, 439, 475, 505, 450, 489, 436, 465, 503, 447, 491, 427, 428, 474, 499, 482, 429, 483, 430, 501, 434, 478, 445, 479, 492, 454, 513, 506, 500), (487, 424, 470), (427, 491, 511), (458, 423, 467, 514), (415, 508, 464, 371), (362, 455, 472, 379), (358, 451, 493, 400), (388, 481, 496, 403), (344, 437, 500, 407), (341, 434, 501, 408), (384, 477, 433, 340), (371, 464, 481, 388), (394, 487, 470, 377), (343, 436, 489, 396), (338, 431, 502, 409), (348, 441, 444, 351), (416, 509, 508, 415), (393, 486, 459, 366), (382, 475, 439, 346), (385, 478, 434, 341), (350, 443, 509, 416), (386, 479, 445, 352), (354, 447, 503, 410), (396, 489, 450, 357), (346, 439, 494, 401), (340, 433, 442, 349), (374, 467, 462, 369), (405, 498, 463, 370), (410, 503, 465, 372), (349, 442, 452, 359), (347, 440, 507, 414), (400, 493, 431, 338), (359, 452, 480, 387), (351, 444, 469, 376), (387, 480, 473, 380), (379, 472, 484, 391), (389, 482, 499, 406), (370, 463, 487, 394), (364, 457, 477, 384), (419, 512, 504, 411), (352, 445, 478, 385), (391, 484, 488, 395), (339, 432, 512, 419), (390, 483, 429, 336), (407, 500, 506, 413), (413, 506, 513, 420), (334, 427, 511, 418), (369, 462, 476, 383), (420, 513, 454, 361), (418, 511, 491, 398), (378, 471, 438, 345), (365, 458, 514, 421), (361, 454, 492, 399), (408, 501, 430, 337), (421, 514, 467, 374), (412, 505, 475, 382), (357, 450, 505, 412), (345, 438, 446, 353), (398, 491, 447, 354), (376, 469, 440, 347), (337, 430, 483, 390), (335, 428, 427, 334), (404, 497, 498, 405), (353, 446, 458, 365), (381, 474, 428, 335), (414, 507, 426, 333), (401, 494, 456, 363), (377, 470, 449, 356), (399, 492, 479, 386), (372, 465, 436, 343), (367, 460, 457, 364), (375, 468, 495, 402), (409, 502, 497, 404), (356, 449, 468, 375), (333, 426, 460, 367), (360, 453, 515, 422), (380, 473, 432, 339), (383, 476, 455, 362), (363, 456, 510, 417), (422, 515, 490, 397), (395, 488, 461, 368), (366, 459, 448, 355), (417, 510, 441, 348), (406, 499, 474, 381), (336, 429, 482, 389), (403, 496, 471, 378), (411, 504, 485, 392), (368, 461, 435, 342), (392, 485, 451, 358), (402, 495, 453, 360), (355, 448, 437, 344), (397, 490, 466, 373), (342, 435, 486, 393), (373, 466, 443, 350)])
me_plane_001.materials.append(mat_ground1)
me_plane_001.use_remesh_preserve_volume = False
me_plane_001.use_remesh_preserve_attributes = False
me_plane_001.use_mirror_vertex_groups = False
me_plane_001.update()

# ---- objects
ob_sphere = bpy.data.objects.new('Sphere', me_sphere)
ob_plane_001 = bpy.data.objects.new('Plane.001', me_plane_001)

# ---- transforms, parenting, visibility, modifiers, constraints
ob_sphere.location = (0.0, 0.0, 0.2057)
ob_sphere.scale = (0.8, 0.8, 0.6162)
ob_sphere.lineart.crease_threshold = 0.0
ob_plane_001.location = (0.0, 0.0, 0.0)
ob_plane_001.scale = (2.355, 2.355, 2.355)
ob_plane_001.lineart.crease_threshold = 0.0

# ---- collection membership
col_collection_1.objects.link(ob_sphere)
col_collection_1.objects.link(ob_plane_001)

# ---- scene / render settings (as saved in the file)
scene.frame_start = 1; scene.frame_end = 250; scene.frame_set(1)
scene.render.engine = 'CYCLES'
scene.render.resolution_percentage = 50
scene.render.dither_intensity = 0.0
scene.cycles.use_denoising = False
scene.cycles.samples = 128
scene.cycles.sampling_pattern = 'TABULATED_SOBOL'
scene.cycles.use_adaptive_sampling = False
scene.cycles.use_light_tree = False
scene.cycles.blur_glossy = 0.0
scene.cycles.sample_clamp_indirect = 0.0
scene.view_settings.view_transform = 'Standard'
bpy.context.view_layer.update()

# ---- added for rendering (the .blend has no active camera and no usable light): camera, sun
cam_auto = bpy.data.cameras.new('AutoCamera')
cam_auto.lens = 50.0
cam_auto.sensor_width = 36.0
cam_auto.clip_end = 1000.0
ob_auto_camera = bpy.data.objects.new('AutoCamera', cam_auto)
scene.collection.objects.link(ob_auto_camera)
ob_auto_camera.location = (2.56056, -3.07276, 2.46452)
ob_auto_camera.rotation_euler = (1.09748, -7.21219e-08, 0.694738)
scene.camera = ob_auto_camera
light_auto_sun = bpy.data.lights.new('AutoSun', 'SUN')
light_auto_sun.energy = 3.0
light_auto_sun.angle = 0.0523599
ob_auto_sun = bpy.data.objects.new('AutoSun', light_auto_sun)
scene.collection.objects.link(ob_auto_sun)
ob_auto_sun.rotation_euler = (0.872665, 0.174533, 0.523599)
bpy.context.view_layer.update()
